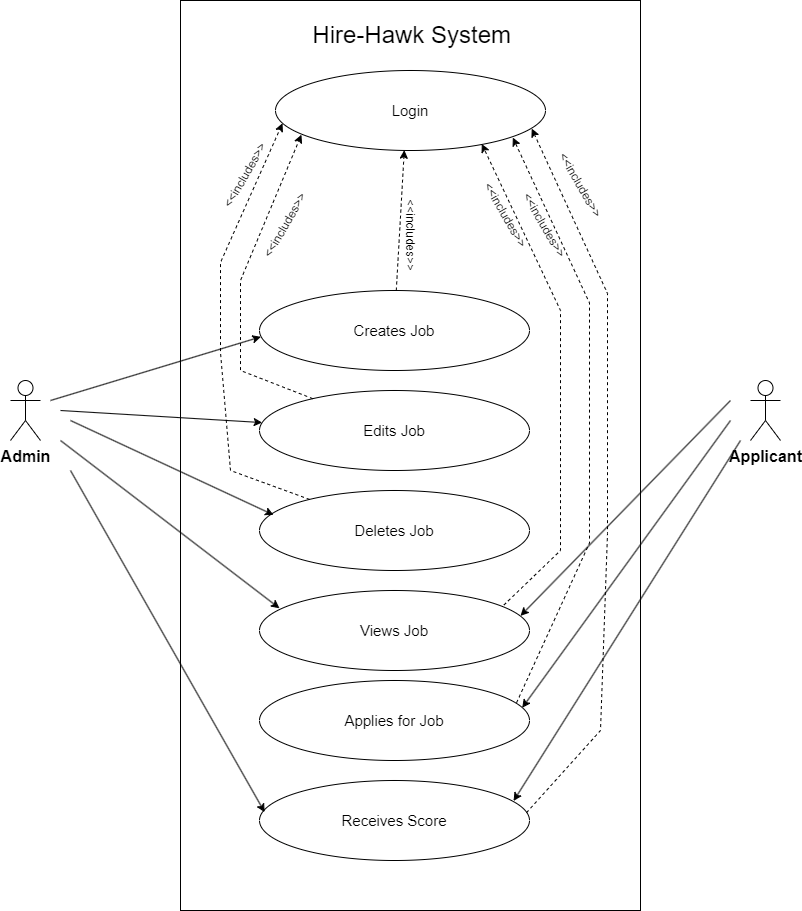

The diagram above was exported from draw.io. Its source (the exported page's mxGraphModel, read from the mxfile embedded in the PNG):
<mxGraphModel dx="1588" dy="2195" grid="1" gridSize="10" guides="1" tooltips="1" connect="1" arrows="1" fold="1" page="1" pageScale="1" pageWidth="827" pageHeight="1169" math="0" shadow="0">
  <root>
    <mxCell id="0" />
    <mxCell id="1" parent="0" />
    <mxCell id="KH1u3CBfeSwmZik2-QYI-2" value="" style="rounded=0;whiteSpace=wrap;html=1;" parent="1" vertex="1">
      <mxGeometry x="200" y="-70" width="460" height="910" as="geometry" />
    </mxCell>
    <mxCell id="KH1u3CBfeSwmZik2-QYI-3" value="&lt;b&gt;&lt;font style=&quot;font-size: 16px;&quot;&gt;Admin&lt;/font&gt;&lt;/b&gt;" style="shape=umlActor;verticalLabelPosition=bottom;verticalAlign=top;html=1;" parent="1" vertex="1">
      <mxGeometry x="30" y="310" width="30" height="60" as="geometry" />
    </mxCell>
    <mxCell id="KH1u3CBfeSwmZik2-QYI-4" value="&lt;b&gt;&lt;font style=&quot;font-size: 16px;&quot;&gt;Applicant&lt;/font&gt;&lt;/b&gt;" style="shape=umlActor;verticalLabelPosition=bottom;verticalAlign=top;html=1;" parent="1" vertex="1">
      <mxGeometry x="770" y="310" width="30" height="60" as="geometry" />
    </mxCell>
    <mxCell id="KH1u3CBfeSwmZik2-QYI-7" value="&lt;font style=&quot;font-size: 24px;&quot;&gt;Hire-Hawk System&amp;nbsp;&lt;/font&gt;" style="text;strokeColor=none;align=center;fillColor=none;html=1;verticalAlign=middle;whiteSpace=wrap;rounded=0;" parent="1" vertex="1">
      <mxGeometry x="240" y="-50" width="390" height="30" as="geometry" />
    </mxCell>
    <mxCell id="KH1u3CBfeSwmZik2-QYI-8" value="&lt;span style=&quot;font-size: 15px;&quot;&gt;Creates Job&lt;/span&gt;" style="ellipse;whiteSpace=wrap;html=1;" parent="1" vertex="1">
      <mxGeometry x="279" y="220" width="270" height="80" as="geometry" />
    </mxCell>
    <mxCell id="KH1u3CBfeSwmZik2-QYI-9" value="&lt;font style=&quot;font-size: 15px;&quot;&gt;Edits Job&lt;/font&gt;" style="ellipse;whiteSpace=wrap;html=1;" parent="1" vertex="1">
      <mxGeometry x="279" y="320" width="270" height="80" as="geometry" />
    </mxCell>
    <mxCell id="KH1u3CBfeSwmZik2-QYI-10" value="&lt;font style=&quot;font-size: 15px;&quot;&gt;Applies for Job&lt;/font&gt;" style="ellipse;whiteSpace=wrap;html=1;" parent="1" vertex="1">
      <mxGeometry x="279" y="610" width="270" height="80" as="geometry" />
    </mxCell>
    <mxCell id="KH1u3CBfeSwmZik2-QYI-11" value="&lt;font style=&quot;font-size: 15px;&quot;&gt;Views Job&lt;/font&gt;" style="ellipse;whiteSpace=wrap;html=1;" parent="1" vertex="1">
      <mxGeometry x="279" y="520" width="270" height="80" as="geometry" />
    </mxCell>
    <mxCell id="KH1u3CBfeSwmZik2-QYI-12" value="&lt;font style=&quot;font-size: 15px;&quot;&gt;Deletes Job&lt;/font&gt;" style="ellipse;whiteSpace=wrap;html=1;" parent="1" vertex="1">
      <mxGeometry x="279" y="420" width="270" height="80" as="geometry" />
    </mxCell>
    <mxCell id="KH1u3CBfeSwmZik2-QYI-13" value="&lt;font style=&quot;font-size: 15px;&quot;&gt;Receives Score&lt;/font&gt;" style="ellipse;whiteSpace=wrap;html=1;" parent="1" vertex="1">
      <mxGeometry x="279" y="710" width="270" height="80" as="geometry" />
    </mxCell>
    <mxCell id="KH1u3CBfeSwmZik2-QYI-16" value="&lt;span style=&quot;font-size: 15px;&quot;&gt;Login&lt;/span&gt;" style="ellipse;whiteSpace=wrap;html=1;" parent="1" vertex="1">
      <mxGeometry x="295" width="270" height="80" as="geometry" />
    </mxCell>
    <mxCell id="KH1u3CBfeSwmZik2-QYI-22" value="" style="html=1;labelBackgroundColor=#ffffff;startArrow=none;startFill=0;startSize=6;endArrow=classic;endFill=1;endSize=6;jettySize=auto;orthogonalLoop=1;strokeWidth=1;dashed=1;fontSize=14;rounded=0;entryX=0.477;entryY=0.996;entryDx=0;entryDy=0;entryPerimeter=0;" parent="1" source="KH1u3CBfeSwmZik2-QYI-8" target="KH1u3CBfeSwmZik2-QYI-16" edge="1">
      <mxGeometry width="60" height="60" relative="1" as="geometry">
        <mxPoint x="384" y="190" as="sourcePoint" />
        <mxPoint x="444" y="130" as="targetPoint" />
      </mxGeometry>
    </mxCell>
    <mxCell id="KH1u3CBfeSwmZik2-QYI-23" value="" style="html=1;labelBackgroundColor=#ffffff;startArrow=none;startFill=0;startSize=6;endArrow=classic;endFill=1;endSize=6;jettySize=auto;orthogonalLoop=1;strokeWidth=1;dashed=1;fontSize=14;rounded=0;entryX=0.096;entryY=0.802;entryDx=0;entryDy=0;entryPerimeter=0;" parent="1" source="KH1u3CBfeSwmZik2-QYI-9" target="KH1u3CBfeSwmZik2-QYI-16" edge="1">
      <mxGeometry width="60" height="60" relative="1" as="geometry">
        <mxPoint x="406" y="220" as="sourcePoint" />
        <mxPoint x="414" y="80" as="targetPoint" />
        <Array as="points">
          <mxPoint x="260" y="300" />
          <mxPoint x="260" y="210" />
        </Array>
      </mxGeometry>
    </mxCell>
    <mxCell id="KH1u3CBfeSwmZik2-QYI-24" value="" style="html=1;labelBackgroundColor=#ffffff;startArrow=none;startFill=0;startSize=6;endArrow=classic;endFill=1;endSize=6;jettySize=auto;orthogonalLoop=1;strokeWidth=1;dashed=1;fontSize=14;rounded=0;entryX=0.026;entryY=0.66;entryDx=0;entryDy=0;entryPerimeter=0;" parent="1" source="KH1u3CBfeSwmZik2-QYI-12" target="KH1u3CBfeSwmZik2-QYI-16" edge="1">
      <mxGeometry width="60" height="60" relative="1" as="geometry">
        <mxPoint x="313" y="310" as="sourcePoint" />
        <mxPoint x="301" y="46" as="targetPoint" />
        <Array as="points">
          <mxPoint x="250" y="400" />
          <mxPoint x="240" y="282" />
          <mxPoint x="240" y="192" />
        </Array>
      </mxGeometry>
    </mxCell>
    <mxCell id="KH1u3CBfeSwmZik2-QYI-25" value="" style="html=1;labelBackgroundColor=#ffffff;startArrow=none;startFill=0;startSize=6;endArrow=classic;endFill=1;endSize=6;jettySize=auto;orthogonalLoop=1;strokeWidth=1;dashed=1;fontSize=14;rounded=0;entryX=0.764;entryY=0.918;entryDx=0;entryDy=0;entryPerimeter=0;exitX=0.905;exitY=0.182;exitDx=0;exitDy=0;exitPerimeter=0;" parent="1" source="KH1u3CBfeSwmZik2-QYI-11" target="KH1u3CBfeSwmZik2-QYI-16" edge="1">
      <mxGeometry width="60" height="60" relative="1" as="geometry">
        <mxPoint x="609" y="466" as="sourcePoint" />
        <mxPoint x="582" y="90" as="targetPoint" />
        <Array as="points">
          <mxPoint x="580" y="480" />
          <mxPoint x="580" y="240" />
        </Array>
      </mxGeometry>
    </mxCell>
    <mxCell id="KH1u3CBfeSwmZik2-QYI-26" value="" style="html=1;labelBackgroundColor=#ffffff;startArrow=none;startFill=0;startSize=6;endArrow=classic;endFill=1;endSize=6;jettySize=auto;orthogonalLoop=1;strokeWidth=1;dashed=1;fontSize=14;rounded=0;entryX=0.879;entryY=0.838;entryDx=0;entryDy=0;entryPerimeter=0;exitX=0.952;exitY=0.278;exitDx=0;exitDy=0;exitPerimeter=0;" parent="1" source="KH1u3CBfeSwmZik2-QYI-10" target="KH1u3CBfeSwmZik2-QYI-16" edge="1">
      <mxGeometry width="60" height="60" relative="1" as="geometry">
        <mxPoint x="551.8000000000001" y="614.5" as="sourcePoint" />
        <mxPoint x="530" y="65.5" as="targetPoint" />
        <Array as="points">
          <mxPoint x="609" y="472.5" />
          <mxPoint x="609" y="232.5" />
        </Array>
      </mxGeometry>
    </mxCell>
    <mxCell id="KH1u3CBfeSwmZik2-QYI-27" value="" style="html=1;labelBackgroundColor=#ffffff;startArrow=none;startFill=0;startSize=6;endArrow=classic;endFill=1;endSize=6;jettySize=auto;orthogonalLoop=1;strokeWidth=1;dashed=1;fontSize=14;rounded=0;entryX=0.949;entryY=0.726;entryDx=0;entryDy=0;entryPerimeter=0;exitX=0.989;exitY=0.402;exitDx=0;exitDy=0;exitPerimeter=0;" parent="1" source="KH1u3CBfeSwmZik2-QYI-13" target="KH1u3CBfeSwmZik2-QYI-16" edge="1">
      <mxGeometry width="60" height="60" relative="1" as="geometry">
        <mxPoint x="550" y="740" as="sourcePoint" />
        <mxPoint x="550" y="57.5" as="targetPoint" />
        <Array as="points">
          <mxPoint x="620" y="660" />
          <mxPoint x="627" y="463" />
          <mxPoint x="627" y="223" />
        </Array>
      </mxGeometry>
    </mxCell>
    <mxCell id="KH1u3CBfeSwmZik2-QYI-28" value="&amp;lt;&amp;lt;includes&amp;gt;&amp;gt;" style="text;strokeColor=none;align=center;fillColor=none;html=1;verticalAlign=middle;whiteSpace=wrap;rounded=0;rotation=60;" parent="1" vertex="1">
      <mxGeometry x="528.75" y="140" width="70" height="30" as="geometry" />
    </mxCell>
    <mxCell id="KH1u3CBfeSwmZik2-QYI-29" value="&amp;lt;&amp;lt;includes&amp;gt;&amp;gt;" style="text;strokeColor=none;align=center;fillColor=none;html=1;verticalAlign=middle;whiteSpace=wrap;rounded=0;rotation=-60;" parent="1" vertex="1">
      <mxGeometry x="270" y="140" width="70" height="30" as="geometry" />
    </mxCell>
    <mxCell id="KH1u3CBfeSwmZik2-QYI-30" value="&amp;lt;&amp;lt;includes&amp;gt;&amp;gt;" style="text;strokeColor=none;align=center;fillColor=none;html=1;verticalAlign=middle;whiteSpace=wrap;rounded=0;rotation=60;" parent="1" vertex="1">
      <mxGeometry x="490" y="130" width="70" height="30" as="geometry" />
    </mxCell>
    <mxCell id="KH1u3CBfeSwmZik2-QYI-31" value="&amp;lt;&amp;lt;includes&amp;gt;&amp;gt;" style="text;strokeColor=none;align=center;fillColor=none;html=1;verticalAlign=middle;whiteSpace=wrap;rounded=0;rotation=-60;" parent="1" vertex="1">
      <mxGeometry x="230" y="90" width="70" height="30" as="geometry" />
    </mxCell>
    <mxCell id="KH1u3CBfeSwmZik2-QYI-32" value="&amp;lt;&amp;lt;includes&amp;gt;&amp;gt;" style="text;strokeColor=none;align=center;fillColor=none;html=1;verticalAlign=middle;whiteSpace=wrap;rounded=0;rotation=60;" parent="1" vertex="1">
      <mxGeometry x="565" y="100" width="70" height="30" as="geometry" />
    </mxCell>
    <mxCell id="KH1u3CBfeSwmZik2-QYI-34" value="&amp;lt;&amp;lt;includes&amp;gt;&amp;gt;" style="text;strokeColor=none;align=center;fillColor=none;html=1;verticalAlign=middle;whiteSpace=wrap;rounded=0;rotation=90;" parent="1" vertex="1">
      <mxGeometry x="395" y="150" width="70" height="30" as="geometry" />
    </mxCell>
    <mxCell id="KH1u3CBfeSwmZik2-QYI-36" value="" style="endArrow=classic;html=1;rounded=0;entryX=0.005;entryY=0.579;entryDx=0;entryDy=0;entryPerimeter=0;" parent="1" target="KH1u3CBfeSwmZik2-QYI-8" edge="1">
      <mxGeometry width="50" height="50" relative="1" as="geometry">
        <mxPoint x="70" y="330" as="sourcePoint" />
        <mxPoint x="270.00000000000006" y="350.0033333333335" as="targetPoint" />
      </mxGeometry>
    </mxCell>
    <mxCell id="KH1u3CBfeSwmZik2-QYI-37" value="" style="endArrow=classic;html=1;rounded=0;" parent="1" target="KH1u3CBfeSwmZik2-QYI-9" edge="1">
      <mxGeometry width="50" height="50" relative="1" as="geometry">
        <mxPoint x="80" y="340" as="sourcePoint" />
        <mxPoint x="290" y="276" as="targetPoint" />
      </mxGeometry>
    </mxCell>
    <mxCell id="KH1u3CBfeSwmZik2-QYI-38" value="" style="endArrow=classic;html=1;rounded=0;entryX=0.052;entryY=0.305;entryDx=0;entryDy=0;entryPerimeter=0;" parent="1" target="KH1u3CBfeSwmZik2-QYI-12" edge="1">
      <mxGeometry width="50" height="50" relative="1" as="geometry">
        <mxPoint x="90" y="350" as="sourcePoint" />
        <mxPoint x="292" y="362" as="targetPoint" />
      </mxGeometry>
    </mxCell>
    <mxCell id="KH1u3CBfeSwmZik2-QYI-39" value="" style="endArrow=classic;html=1;rounded=0;entryX=0.074;entryY=0.222;entryDx=0;entryDy=0;entryPerimeter=0;" parent="1" target="KH1u3CBfeSwmZik2-QYI-11" edge="1">
      <mxGeometry width="50" height="50" relative="1" as="geometry">
        <mxPoint x="80" y="370" as="sourcePoint" />
        <mxPoint x="303" y="454" as="targetPoint" />
      </mxGeometry>
    </mxCell>
    <mxCell id="KH1u3CBfeSwmZik2-QYI-40" value="" style="endArrow=classic;html=1;rounded=0;entryX=0.019;entryY=0.396;entryDx=0;entryDy=0;entryPerimeter=0;" parent="1" target="KH1u3CBfeSwmZik2-QYI-13" edge="1">
      <mxGeometry width="50" height="50" relative="1" as="geometry">
        <mxPoint x="90" y="400" as="sourcePoint" />
        <mxPoint x="289" y="578" as="targetPoint" />
      </mxGeometry>
    </mxCell>
    <mxCell id="KH1u3CBfeSwmZik2-QYI-41" value="" style="endArrow=classic;html=1;rounded=0;entryX=0.877;entryY=0.192;entryDx=0;entryDy=0;entryPerimeter=0;" parent="1" edge="1">
      <mxGeometry width="50" height="50" relative="1" as="geometry">
        <mxPoint x="750" y="330" as="sourcePoint" />
        <mxPoint x="540" y="545.3600000000001" as="targetPoint" />
      </mxGeometry>
    </mxCell>
    <mxCell id="KH1u3CBfeSwmZik2-QYI-43" value="" style="endArrow=classic;html=1;rounded=0;entryX=0.973;entryY=0.341;entryDx=0;entryDy=0;entryPerimeter=0;" parent="1" target="KH1u3CBfeSwmZik2-QYI-10" edge="1">
      <mxGeometry width="50" height="50" relative="1" as="geometry">
        <mxPoint x="750" y="350" as="sourcePoint" />
        <mxPoint x="550" y="555.3600000000001" as="targetPoint" />
      </mxGeometry>
    </mxCell>
    <mxCell id="KH1u3CBfeSwmZik2-QYI-44" value="" style="endArrow=classic;html=1;rounded=0;entryX=0.941;entryY=0.256;entryDx=0;entryDy=0;entryPerimeter=0;" parent="1" target="KH1u3CBfeSwmZik2-QYI-13" edge="1">
      <mxGeometry width="50" height="50" relative="1" as="geometry">
        <mxPoint x="760" y="370" as="sourcePoint" />
        <mxPoint x="530" y="727" as="targetPoint" />
      </mxGeometry>
    </mxCell>
  </root>
</mxGraphModel>